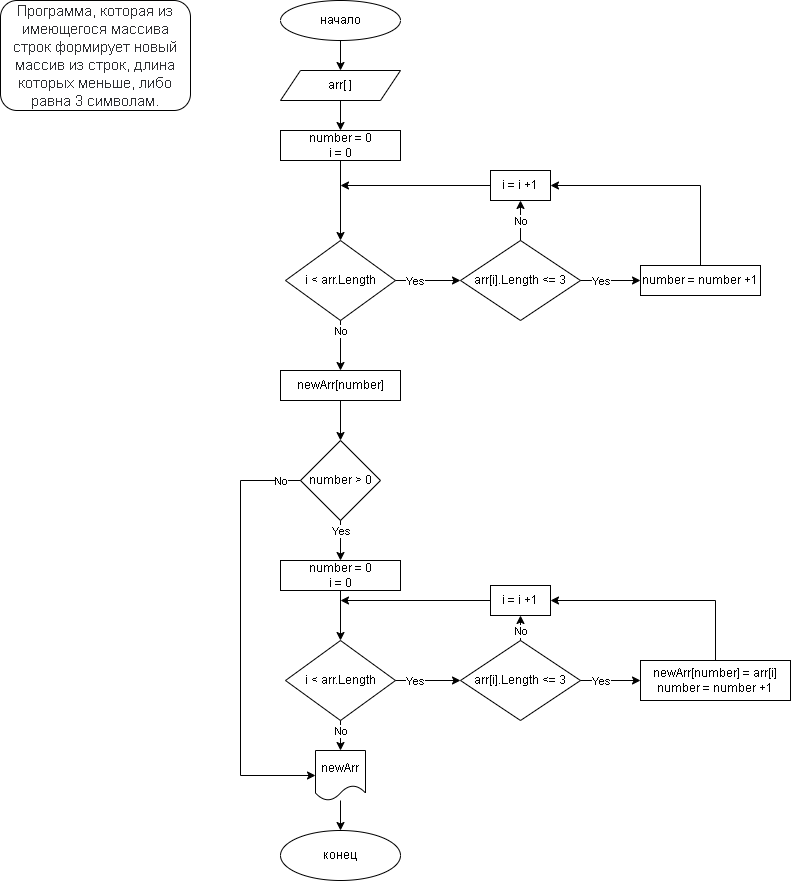

The diagram above was exported from draw.io. Its source (the exported page's mxGraphModel, read from the mxfile embedded in the PNG):
<mxGraphModel dx="1422" dy="804" grid="1" gridSize="10" guides="1" tooltips="1" connect="1" arrows="1" fold="1" page="1" pageScale="1" pageWidth="827" pageHeight="1169" math="0" shadow="0">
  <root>
    <mxCell id="0" />
    <mxCell id="1" parent="0" />
    <mxCell id="8Q6BM0Tjgisf3upnZgto-1" value="&lt;span style=&quot;color: rgb(44, 45, 48); font-family: Roboto, &amp;quot;San Francisco&amp;quot;, &amp;quot;Helvetica Neue&amp;quot;, Helvetica, Arial; font-size: 15px; text-align: start; background-color: rgb(255, 255, 255);&quot;&gt;Программа, которая из имеющегося массива строк формирует новый массив из строк, длина которых меньше, либо равна 3 символам.&lt;/span&gt;" style="rounded=1;whiteSpace=wrap;html=1;" vertex="1" parent="1">
      <mxGeometry width="190" height="110" as="geometry" />
    </mxCell>
    <mxCell id="8Q6BM0Tjgisf3upnZgto-2" value="начало" style="ellipse;whiteSpace=wrap;html=1;" vertex="1" parent="1">
      <mxGeometry x="280" width="120" height="40" as="geometry" />
    </mxCell>
    <mxCell id="8Q6BM0Tjgisf3upnZgto-3" value="arr[ ]" style="shape=parallelogram;perimeter=parallelogramPerimeter;whiteSpace=wrap;html=1;fixedSize=1;" vertex="1" parent="1">
      <mxGeometry x="280" y="70" width="120" height="30" as="geometry" />
    </mxCell>
    <mxCell id="8Q6BM0Tjgisf3upnZgto-4" value="number = 0&lt;br&gt;i = 0" style="rounded=0;whiteSpace=wrap;html=1;" vertex="1" parent="1">
      <mxGeometry x="280" y="130" width="120" height="30" as="geometry" />
    </mxCell>
    <mxCell id="8Q6BM0Tjgisf3upnZgto-5" value="i &amp;lt; arr.Length" style="rhombus;whiteSpace=wrap;html=1;" vertex="1" parent="1">
      <mxGeometry x="285" y="240" width="110" height="80" as="geometry" />
    </mxCell>
    <mxCell id="8Q6BM0Tjgisf3upnZgto-6" value="arr[i].Length &amp;lt;= 3" style="rhombus;whiteSpace=wrap;html=1;" vertex="1" parent="1">
      <mxGeometry x="460" y="240" width="120" height="80" as="geometry" />
    </mxCell>
    <mxCell id="8Q6BM0Tjgisf3upnZgto-7" value="i = i +1" style="rounded=0;whiteSpace=wrap;html=1;" vertex="1" parent="1">
      <mxGeometry x="490" y="170" width="60" height="30" as="geometry" />
    </mxCell>
    <mxCell id="8Q6BM0Tjgisf3upnZgto-9" value="number = number +1" style="rounded=0;whiteSpace=wrap;html=1;" vertex="1" parent="1">
      <mxGeometry x="640" y="265" width="120" height="30" as="geometry" />
    </mxCell>
    <mxCell id="8Q6BM0Tjgisf3upnZgto-10" value="newArr[number]" style="rounded=0;whiteSpace=wrap;html=1;" vertex="1" parent="1">
      <mxGeometry x="280" y="370" width="120" height="30" as="geometry" />
    </mxCell>
    <mxCell id="8Q6BM0Tjgisf3upnZgto-11" value="number &amp;gt; 0" style="rhombus;whiteSpace=wrap;html=1;" vertex="1" parent="1">
      <mxGeometry x="300" y="440" width="80" height="80" as="geometry" />
    </mxCell>
    <mxCell id="8Q6BM0Tjgisf3upnZgto-14" value="i &amp;lt; arr.Length" style="rhombus;whiteSpace=wrap;html=1;" vertex="1" parent="1">
      <mxGeometry x="285" y="640" width="110" height="80" as="geometry" />
    </mxCell>
    <mxCell id="8Q6BM0Tjgisf3upnZgto-15" value="arr[i].Length &amp;lt;= 3" style="rhombus;whiteSpace=wrap;html=1;" vertex="1" parent="1">
      <mxGeometry x="460" y="640" width="120" height="80" as="geometry" />
    </mxCell>
    <mxCell id="8Q6BM0Tjgisf3upnZgto-16" value="newArr[number] = arr[i]&lt;br&gt;number = number +1" style="rounded=0;whiteSpace=wrap;html=1;" vertex="1" parent="1">
      <mxGeometry x="640" y="660" width="150" height="40" as="geometry" />
    </mxCell>
    <mxCell id="8Q6BM0Tjgisf3upnZgto-17" value="number = 0&lt;br&gt;i = 0" style="rounded=0;whiteSpace=wrap;html=1;" vertex="1" parent="1">
      <mxGeometry x="280" y="560" width="120" height="30" as="geometry" />
    </mxCell>
    <mxCell id="8Q6BM0Tjgisf3upnZgto-18" value="newArr" style="shape=document;whiteSpace=wrap;html=1;boundedLbl=1;" vertex="1" parent="1">
      <mxGeometry x="315" y="750" width="50" height="50" as="geometry" />
    </mxCell>
    <mxCell id="8Q6BM0Tjgisf3upnZgto-19" value="конец" style="ellipse;whiteSpace=wrap;html=1;" vertex="1" parent="1">
      <mxGeometry x="280" y="830" width="120" height="50" as="geometry" />
    </mxCell>
    <mxCell id="8Q6BM0Tjgisf3upnZgto-20" value="" style="endArrow=classic;html=1;rounded=0;exitX=0.5;exitY=1;exitDx=0;exitDy=0;entryX=0.5;entryY=0;entryDx=0;entryDy=0;" edge="1" parent="1" source="8Q6BM0Tjgisf3upnZgto-2" target="8Q6BM0Tjgisf3upnZgto-3">
      <mxGeometry width="50" height="50" relative="1" as="geometry">
        <mxPoint x="360" y="200" as="sourcePoint" />
        <mxPoint x="410" y="150" as="targetPoint" />
      </mxGeometry>
    </mxCell>
    <mxCell id="8Q6BM0Tjgisf3upnZgto-21" value="" style="endArrow=classic;html=1;rounded=0;exitX=0.5;exitY=1;exitDx=0;exitDy=0;entryX=0.5;entryY=0;entryDx=0;entryDy=0;" edge="1" parent="1" source="8Q6BM0Tjgisf3upnZgto-3" target="8Q6BM0Tjgisf3upnZgto-4">
      <mxGeometry width="50" height="50" relative="1" as="geometry">
        <mxPoint x="360" y="200" as="sourcePoint" />
        <mxPoint x="410" y="150" as="targetPoint" />
      </mxGeometry>
    </mxCell>
    <mxCell id="8Q6BM0Tjgisf3upnZgto-22" value="" style="endArrow=classic;html=1;rounded=0;exitX=0.5;exitY=1;exitDx=0;exitDy=0;entryX=0.5;entryY=0;entryDx=0;entryDy=0;" edge="1" parent="1" source="8Q6BM0Tjgisf3upnZgto-4" target="8Q6BM0Tjgisf3upnZgto-5">
      <mxGeometry width="50" height="50" relative="1" as="geometry">
        <mxPoint x="360" y="360" as="sourcePoint" />
        <mxPoint x="410" y="310" as="targetPoint" />
      </mxGeometry>
    </mxCell>
    <mxCell id="8Q6BM0Tjgisf3upnZgto-23" value="" style="endArrow=classic;html=1;rounded=0;exitX=0.5;exitY=1;exitDx=0;exitDy=0;entryX=0.5;entryY=0;entryDx=0;entryDy=0;" edge="1" parent="1" source="8Q6BM0Tjgisf3upnZgto-5" target="8Q6BM0Tjgisf3upnZgto-10">
      <mxGeometry relative="1" as="geometry">
        <mxPoint x="340" y="500" as="sourcePoint" />
        <mxPoint x="440" y="500" as="targetPoint" />
      </mxGeometry>
    </mxCell>
    <mxCell id="8Q6BM0Tjgisf3upnZgto-24" value="No" style="edgeLabel;resizable=0;html=1;align=center;verticalAlign=middle;" connectable="0" vertex="1" parent="8Q6BM0Tjgisf3upnZgto-23">
      <mxGeometry relative="1" as="geometry">
        <mxPoint y="-15" as="offset" />
      </mxGeometry>
    </mxCell>
    <mxCell id="8Q6BM0Tjgisf3upnZgto-28" value="" style="endArrow=classic;html=1;rounded=0;exitX=1;exitY=0.5;exitDx=0;exitDy=0;entryX=0;entryY=0.5;entryDx=0;entryDy=0;" edge="1" parent="1" source="8Q6BM0Tjgisf3upnZgto-5" target="8Q6BM0Tjgisf3upnZgto-6">
      <mxGeometry relative="1" as="geometry">
        <mxPoint x="340" y="330" as="sourcePoint" />
        <mxPoint x="440" y="330" as="targetPoint" />
      </mxGeometry>
    </mxCell>
    <mxCell id="8Q6BM0Tjgisf3upnZgto-29" value="Yes" style="edgeLabel;resizable=0;html=1;align=center;verticalAlign=middle;" connectable="0" vertex="1" parent="8Q6BM0Tjgisf3upnZgto-28">
      <mxGeometry relative="1" as="geometry">
        <mxPoint x="-14" as="offset" />
      </mxGeometry>
    </mxCell>
    <mxCell id="8Q6BM0Tjgisf3upnZgto-30" value="" style="endArrow=classic;html=1;rounded=0;exitX=1;exitY=0.5;exitDx=0;exitDy=0;entryX=0;entryY=0.5;entryDx=0;entryDy=0;" edge="1" parent="1" source="8Q6BM0Tjgisf3upnZgto-6" target="8Q6BM0Tjgisf3upnZgto-9">
      <mxGeometry relative="1" as="geometry">
        <mxPoint x="340" y="330" as="sourcePoint" />
        <mxPoint x="440" y="330" as="targetPoint" />
      </mxGeometry>
    </mxCell>
    <mxCell id="8Q6BM0Tjgisf3upnZgto-31" value="Yes" style="edgeLabel;resizable=0;html=1;align=center;verticalAlign=middle;" connectable="0" vertex="1" parent="8Q6BM0Tjgisf3upnZgto-30">
      <mxGeometry relative="1" as="geometry">
        <mxPoint x="-10" as="offset" />
      </mxGeometry>
    </mxCell>
    <mxCell id="8Q6BM0Tjgisf3upnZgto-32" value="" style="endArrow=classic;html=1;rounded=0;exitX=0.5;exitY=0;exitDx=0;exitDy=0;entryX=0.5;entryY=1;entryDx=0;entryDy=0;" edge="1" parent="1" source="8Q6BM0Tjgisf3upnZgto-6" target="8Q6BM0Tjgisf3upnZgto-7">
      <mxGeometry relative="1" as="geometry">
        <mxPoint x="340" y="330" as="sourcePoint" />
        <mxPoint x="440" y="330" as="targetPoint" />
      </mxGeometry>
    </mxCell>
    <mxCell id="8Q6BM0Tjgisf3upnZgto-33" value="No" style="edgeLabel;resizable=0;html=1;align=center;verticalAlign=middle;" connectable="0" vertex="1" parent="8Q6BM0Tjgisf3upnZgto-32">
      <mxGeometry relative="1" as="geometry">
        <mxPoint as="offset" />
      </mxGeometry>
    </mxCell>
    <mxCell id="8Q6BM0Tjgisf3upnZgto-34" value="" style="endArrow=classic;html=1;rounded=0;exitX=0;exitY=0.5;exitDx=0;exitDy=0;" edge="1" parent="1" source="8Q6BM0Tjgisf3upnZgto-7">
      <mxGeometry width="50" height="50" relative="1" as="geometry">
        <mxPoint x="360" y="360" as="sourcePoint" />
        <mxPoint x="340" y="185" as="targetPoint" />
      </mxGeometry>
    </mxCell>
    <mxCell id="8Q6BM0Tjgisf3upnZgto-35" value="" style="endArrow=classic;html=1;rounded=0;exitX=0.5;exitY=0;exitDx=0;exitDy=0;entryX=1;entryY=0.5;entryDx=0;entryDy=0;" edge="1" parent="1" source="8Q6BM0Tjgisf3upnZgto-9" target="8Q6BM0Tjgisf3upnZgto-7">
      <mxGeometry width="50" height="50" relative="1" as="geometry">
        <mxPoint x="360" y="360" as="sourcePoint" />
        <mxPoint x="410" y="310" as="targetPoint" />
        <Array as="points">
          <mxPoint x="700" y="185" />
        </Array>
      </mxGeometry>
    </mxCell>
    <mxCell id="8Q6BM0Tjgisf3upnZgto-36" value="" style="endArrow=classic;html=1;rounded=0;exitX=0.5;exitY=1;exitDx=0;exitDy=0;entryX=0.5;entryY=0;entryDx=0;entryDy=0;" edge="1" parent="1" source="8Q6BM0Tjgisf3upnZgto-10" target="8Q6BM0Tjgisf3upnZgto-11">
      <mxGeometry width="50" height="50" relative="1" as="geometry">
        <mxPoint x="360" y="520" as="sourcePoint" />
        <mxPoint x="410" y="470" as="targetPoint" />
      </mxGeometry>
    </mxCell>
    <mxCell id="8Q6BM0Tjgisf3upnZgto-38" value="" style="endArrow=classic;html=1;rounded=0;exitX=0.5;exitY=1;exitDx=0;exitDy=0;entryX=0.5;entryY=0;entryDx=0;entryDy=0;" edge="1" parent="1" source="8Q6BM0Tjgisf3upnZgto-11" target="8Q6BM0Tjgisf3upnZgto-17">
      <mxGeometry relative="1" as="geometry">
        <mxPoint x="340" y="500" as="sourcePoint" />
        <mxPoint x="440" y="500" as="targetPoint" />
      </mxGeometry>
    </mxCell>
    <mxCell id="8Q6BM0Tjgisf3upnZgto-39" value="Yes" style="edgeLabel;resizable=0;html=1;align=center;verticalAlign=middle;" connectable="0" vertex="1" parent="8Q6BM0Tjgisf3upnZgto-38">
      <mxGeometry relative="1" as="geometry">
        <mxPoint y="-10" as="offset" />
      </mxGeometry>
    </mxCell>
    <mxCell id="8Q6BM0Tjgisf3upnZgto-42" value="" style="endArrow=classic;html=1;rounded=0;exitX=0.5;exitY=1;exitDx=0;exitDy=0;entryX=0.5;entryY=0;entryDx=0;entryDy=0;" edge="1" parent="1" source="8Q6BM0Tjgisf3upnZgto-17" target="8Q6BM0Tjgisf3upnZgto-14">
      <mxGeometry width="50" height="50" relative="1" as="geometry">
        <mxPoint x="360" y="520" as="sourcePoint" />
        <mxPoint x="410" y="470" as="targetPoint" />
      </mxGeometry>
    </mxCell>
    <mxCell id="8Q6BM0Tjgisf3upnZgto-43" value="" style="endArrow=classic;html=1;rounded=0;exitX=1;exitY=0.5;exitDx=0;exitDy=0;entryX=0;entryY=0.5;entryDx=0;entryDy=0;" edge="1" parent="1" source="8Q6BM0Tjgisf3upnZgto-14" target="8Q6BM0Tjgisf3upnZgto-15">
      <mxGeometry relative="1" as="geometry">
        <mxPoint x="405" y="290" as="sourcePoint" />
        <mxPoint x="470" y="290" as="targetPoint" />
      </mxGeometry>
    </mxCell>
    <mxCell id="8Q6BM0Tjgisf3upnZgto-44" value="Yes" style="edgeLabel;resizable=0;html=1;align=center;verticalAlign=middle;" connectable="0" vertex="1" parent="8Q6BM0Tjgisf3upnZgto-43">
      <mxGeometry relative="1" as="geometry">
        <mxPoint x="-14" as="offset" />
      </mxGeometry>
    </mxCell>
    <mxCell id="8Q6BM0Tjgisf3upnZgto-45" value="" style="endArrow=classic;html=1;rounded=0;exitX=1;exitY=0.5;exitDx=0;exitDy=0;entryX=0;entryY=0.5;entryDx=0;entryDy=0;" edge="1" parent="1" source="8Q6BM0Tjgisf3upnZgto-15" target="8Q6BM0Tjgisf3upnZgto-16">
      <mxGeometry relative="1" as="geometry">
        <mxPoint x="590" y="290" as="sourcePoint" />
        <mxPoint x="650" y="290" as="targetPoint" />
      </mxGeometry>
    </mxCell>
    <mxCell id="8Q6BM0Tjgisf3upnZgto-46" value="Yes" style="edgeLabel;resizable=0;html=1;align=center;verticalAlign=middle;" connectable="0" vertex="1" parent="8Q6BM0Tjgisf3upnZgto-45">
      <mxGeometry relative="1" as="geometry">
        <mxPoint x="-10" as="offset" />
      </mxGeometry>
    </mxCell>
    <mxCell id="8Q6BM0Tjgisf3upnZgto-47" value="i = i +1" style="rounded=0;whiteSpace=wrap;html=1;" vertex="1" parent="1">
      <mxGeometry x="490" y="585" width="60" height="30" as="geometry" />
    </mxCell>
    <mxCell id="8Q6BM0Tjgisf3upnZgto-48" value="" style="endArrow=classic;html=1;rounded=0;exitX=0.5;exitY=0;exitDx=0;exitDy=0;entryX=0.5;entryY=1;entryDx=0;entryDy=0;" edge="1" parent="1" source="8Q6BM0Tjgisf3upnZgto-15" target="8Q6BM0Tjgisf3upnZgto-47">
      <mxGeometry relative="1" as="geometry">
        <mxPoint x="530" y="250" as="sourcePoint" />
        <mxPoint x="530" y="210" as="targetPoint" />
      </mxGeometry>
    </mxCell>
    <mxCell id="8Q6BM0Tjgisf3upnZgto-49" value="No" style="edgeLabel;resizable=0;html=1;align=center;verticalAlign=middle;" connectable="0" vertex="1" parent="8Q6BM0Tjgisf3upnZgto-48">
      <mxGeometry relative="1" as="geometry">
        <mxPoint y="3" as="offset" />
      </mxGeometry>
    </mxCell>
    <mxCell id="8Q6BM0Tjgisf3upnZgto-50" value="" style="endArrow=classic;html=1;rounded=0;exitX=0;exitY=0.5;exitDx=0;exitDy=0;" edge="1" parent="1" source="8Q6BM0Tjgisf3upnZgto-47">
      <mxGeometry width="50" height="50" relative="1" as="geometry">
        <mxPoint x="500" y="195" as="sourcePoint" />
        <mxPoint x="340" y="600" as="targetPoint" />
      </mxGeometry>
    </mxCell>
    <mxCell id="8Q6BM0Tjgisf3upnZgto-51" value="" style="endArrow=classic;html=1;rounded=0;exitX=0.5;exitY=0;exitDx=0;exitDy=0;entryX=1;entryY=0.5;entryDx=0;entryDy=0;" edge="1" parent="1" source="8Q6BM0Tjgisf3upnZgto-16" target="8Q6BM0Tjgisf3upnZgto-47">
      <mxGeometry width="50" height="50" relative="1" as="geometry">
        <mxPoint x="710" y="275" as="sourcePoint" />
        <mxPoint x="560" y="195" as="targetPoint" />
        <Array as="points">
          <mxPoint x="715" y="600" />
        </Array>
      </mxGeometry>
    </mxCell>
    <mxCell id="8Q6BM0Tjgisf3upnZgto-53" value="" style="endArrow=classic;html=1;rounded=0;entryX=0.5;entryY=0;entryDx=0;entryDy=0;" edge="1" parent="1" target="8Q6BM0Tjgisf3upnZgto-19">
      <mxGeometry width="50" height="50" relative="1" as="geometry">
        <mxPoint x="340" y="800" as="sourcePoint" />
        <mxPoint x="410" y="640" as="targetPoint" />
      </mxGeometry>
    </mxCell>
    <mxCell id="8Q6BM0Tjgisf3upnZgto-54" value="" style="endArrow=classic;html=1;rounded=0;exitX=0;exitY=0.5;exitDx=0;exitDy=0;entryX=0;entryY=0.5;entryDx=0;entryDy=0;" edge="1" parent="1" source="8Q6BM0Tjgisf3upnZgto-11" target="8Q6BM0Tjgisf3upnZgto-18">
      <mxGeometry relative="1" as="geometry">
        <mxPoint x="340" y="660" as="sourcePoint" />
        <mxPoint x="440" y="660" as="targetPoint" />
        <Array as="points">
          <mxPoint x="240" y="480" />
          <mxPoint x="240" y="775" />
        </Array>
      </mxGeometry>
    </mxCell>
    <mxCell id="8Q6BM0Tjgisf3upnZgto-55" value="No" style="edgeLabel;resizable=0;html=1;align=center;verticalAlign=middle;" connectable="0" vertex="1" parent="8Q6BM0Tjgisf3upnZgto-54">
      <mxGeometry relative="1" as="geometry">
        <mxPoint x="40" y="-155" as="offset" />
      </mxGeometry>
    </mxCell>
    <mxCell id="8Q6BM0Tjgisf3upnZgto-56" value="" style="endArrow=classic;html=1;rounded=0;exitX=0.5;exitY=1;exitDx=0;exitDy=0;entryX=0.5;entryY=0;entryDx=0;entryDy=0;" edge="1" parent="1" source="8Q6BM0Tjgisf3upnZgto-14" target="8Q6BM0Tjgisf3upnZgto-18">
      <mxGeometry relative="1" as="geometry">
        <mxPoint x="350" y="330" as="sourcePoint" />
        <mxPoint x="350" y="380" as="targetPoint" />
      </mxGeometry>
    </mxCell>
    <mxCell id="8Q6BM0Tjgisf3upnZgto-57" value="No" style="edgeLabel;resizable=0;html=1;align=center;verticalAlign=middle;" connectable="0" vertex="1" parent="8Q6BM0Tjgisf3upnZgto-56">
      <mxGeometry relative="1" as="geometry">
        <mxPoint y="-5" as="offset" />
      </mxGeometry>
    </mxCell>
  </root>
</mxGraphModel>